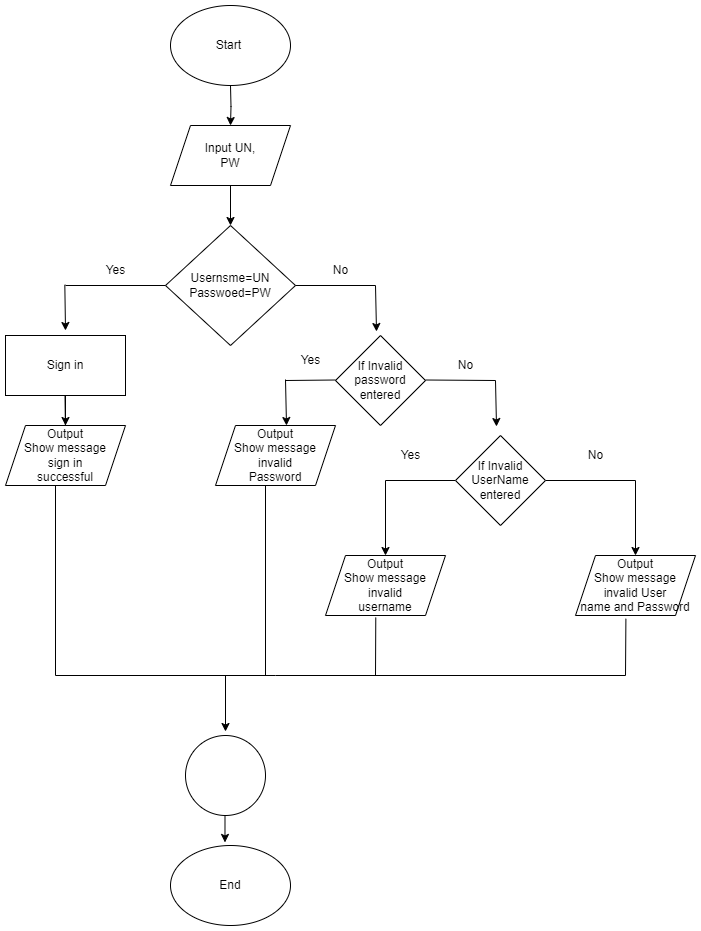

The diagram above was exported from draw.io. Its source (the exported page's mxGraphModel, read from the mxfile embedded in the PNG):
<mxGraphModel dx="1120" dy="478" grid="1" gridSize="10" guides="1" tooltips="1" connect="1" arrows="1" fold="1" page="1" pageScale="1" pageWidth="850" pageHeight="1100" math="0" shadow="0">
  <root>
    <mxCell id="0" />
    <mxCell id="1" parent="0" />
    <mxCell id="pqukzj5pBPfwg1x4PbZy-4" value="" style="edgeStyle=orthogonalEdgeStyle;rounded=0;orthogonalLoop=1;jettySize=auto;html=1;" parent="1" target="pqukzj5pBPfwg1x4PbZy-2" edge="1">
      <mxGeometry relative="1" as="geometry">
        <mxPoint x="330" y="90" as="sourcePoint" />
      </mxGeometry>
    </mxCell>
    <mxCell id="pqukzj5pBPfwg1x4PbZy-1" value="Start&amp;nbsp;" style="ellipse;whiteSpace=wrap;html=1;" parent="1" vertex="1">
      <mxGeometry x="270" y="10" width="120" height="80" as="geometry" />
    </mxCell>
    <mxCell id="pqukzj5pBPfwg1x4PbZy-6" value="" style="edgeStyle=orthogonalEdgeStyle;rounded=0;orthogonalLoop=1;jettySize=auto;html=1;" parent="1" source="pqukzj5pBPfwg1x4PbZy-2" target="pqukzj5pBPfwg1x4PbZy-5" edge="1">
      <mxGeometry relative="1" as="geometry" />
    </mxCell>
    <mxCell id="pqukzj5pBPfwg1x4PbZy-2" value="Input UN,&lt;br&gt;PW" style="shape=parallelogram;perimeter=parallelogramPerimeter;whiteSpace=wrap;html=1;fixedSize=1;" parent="1" vertex="1">
      <mxGeometry x="270" y="130" width="120" height="60" as="geometry" />
    </mxCell>
    <mxCell id="pqukzj5pBPfwg1x4PbZy-5" value="Usernsme=UN&lt;br&gt;Passwoed=PW" style="rhombus;whiteSpace=wrap;html=1;" parent="1" vertex="1">
      <mxGeometry x="265" y="230" width="130" height="120" as="geometry" />
    </mxCell>
    <mxCell id="pqukzj5pBPfwg1x4PbZy-25" value="" style="edgeStyle=orthogonalEdgeStyle;rounded=0;orthogonalLoop=1;jettySize=auto;html=1;" parent="1" source="pqukzj5pBPfwg1x4PbZy-8" target="pqukzj5pBPfwg1x4PbZy-23" edge="1">
      <mxGeometry relative="1" as="geometry" />
    </mxCell>
    <mxCell id="pqukzj5pBPfwg1x4PbZy-8" value="Sign in" style="rounded=0;whiteSpace=wrap;html=1;" parent="1" vertex="1">
      <mxGeometry x="105" y="340" width="120" height="60" as="geometry" />
    </mxCell>
    <mxCell id="pqukzj5pBPfwg1x4PbZy-13" value="" style="endArrow=none;html=1;rounded=0;entryX=0;entryY=0.5;entryDx=0;entryDy=0;" parent="1" target="pqukzj5pBPfwg1x4PbZy-5" edge="1">
      <mxGeometry width="50" height="50" relative="1" as="geometry">
        <mxPoint x="165" y="290" as="sourcePoint" />
        <mxPoint x="235" y="270" as="targetPoint" />
      </mxGeometry>
    </mxCell>
    <mxCell id="pqukzj5pBPfwg1x4PbZy-14" value="" style="endArrow=classic;html=1;rounded=0;entryX=0.5;entryY=0;entryDx=0;entryDy=0;" parent="1" edge="1">
      <mxGeometry width="50" height="50" relative="1" as="geometry">
        <mxPoint x="164.32" y="289.2" as="sourcePoint" />
        <mxPoint x="165" y="335" as="targetPoint" />
      </mxGeometry>
    </mxCell>
    <mxCell id="pqukzj5pBPfwg1x4PbZy-15" value="Yes" style="text;html=1;align=center;verticalAlign=middle;resizable=0;points=[];autosize=1;strokeColor=none;fillColor=none;" parent="1" vertex="1">
      <mxGeometry x="195" y="260" width="40" height="30" as="geometry" />
    </mxCell>
    <mxCell id="pqukzj5pBPfwg1x4PbZy-16" value="" style="endArrow=none;html=1;rounded=0;entryX=0;entryY=0.5;entryDx=0;entryDy=0;" parent="1" edge="1">
      <mxGeometry width="50" height="50" relative="1" as="geometry">
        <mxPoint x="395" y="290" as="sourcePoint" />
        <mxPoint x="475" y="290" as="targetPoint" />
      </mxGeometry>
    </mxCell>
    <mxCell id="pqukzj5pBPfwg1x4PbZy-17" value="" style="endArrow=classic;html=1;rounded=0;entryX=0.678;entryY=-0.07;entryDx=0;entryDy=0;entryPerimeter=0;" parent="1" edge="1">
      <mxGeometry width="50" height="50" relative="1" as="geometry">
        <mxPoint x="475" y="290" as="sourcePoint" />
        <mxPoint x="476" y="336" as="targetPoint" />
      </mxGeometry>
    </mxCell>
    <mxCell id="pqukzj5pBPfwg1x4PbZy-18" value="If Invalid password entered" style="rhombus;whiteSpace=wrap;html=1;" parent="1" vertex="1">
      <mxGeometry x="435" y="340" width="90" height="90" as="geometry" />
    </mxCell>
    <mxCell id="pqukzj5pBPfwg1x4PbZy-20" value="" style="endArrow=none;html=1;rounded=0;" parent="1" edge="1">
      <mxGeometry width="50" height="50" relative="1" as="geometry">
        <mxPoint x="525" y="384.5" as="sourcePoint" />
        <mxPoint x="595" y="385" as="targetPoint" />
      </mxGeometry>
    </mxCell>
    <mxCell id="pqukzj5pBPfwg1x4PbZy-21" value="" style="endArrow=none;html=1;rounded=0;" parent="1" edge="1">
      <mxGeometry width="50" height="50" relative="1" as="geometry">
        <mxPoint x="385" y="385" as="sourcePoint" />
        <mxPoint x="435" y="384.5" as="targetPoint" />
      </mxGeometry>
    </mxCell>
    <mxCell id="pqukzj5pBPfwg1x4PbZy-22" value="" style="endArrow=classic;html=1;rounded=0;" parent="1" edge="1">
      <mxGeometry width="50" height="50" relative="1" as="geometry">
        <mxPoint x="164.5" y="400" as="sourcePoint" />
        <mxPoint x="165" y="440" as="targetPoint" />
      </mxGeometry>
    </mxCell>
    <mxCell id="pqukzj5pBPfwg1x4PbZy-23" value="Output&lt;br&gt;Show message&lt;br&gt;sign in &lt;br&gt;successful" style="shape=parallelogram;perimeter=parallelogramPerimeter;whiteSpace=wrap;html=1;fixedSize=1;" parent="1" vertex="1">
      <mxGeometry x="105" y="430" width="120" height="60" as="geometry" />
    </mxCell>
    <mxCell id="pqukzj5pBPfwg1x4PbZy-24" value="Output&lt;br style=&quot;border-color: var(--border-color);&quot;&gt;Show message&lt;br style=&quot;border-color: var(--border-color);&quot;&gt;invalid&lt;br&gt;Password" style="shape=parallelogram;perimeter=parallelogramPerimeter;whiteSpace=wrap;html=1;fixedSize=1;" parent="1" vertex="1">
      <mxGeometry x="315" y="430" width="120" height="60" as="geometry" />
    </mxCell>
    <mxCell id="pqukzj5pBPfwg1x4PbZy-29" value="" style="endArrow=classic;html=1;rounded=0;entryX=0.678;entryY=-0.07;entryDx=0;entryDy=0;entryPerimeter=0;" parent="1" edge="1">
      <mxGeometry width="50" height="50" relative="1" as="geometry">
        <mxPoint x="385" y="384" as="sourcePoint" />
        <mxPoint x="386" y="430" as="targetPoint" />
      </mxGeometry>
    </mxCell>
    <mxCell id="pqukzj5pBPfwg1x4PbZy-30" value="Yes" style="text;html=1;align=center;verticalAlign=middle;resizable=0;points=[];autosize=1;strokeColor=none;fillColor=none;" parent="1" vertex="1">
      <mxGeometry x="490" y="445" width="40" height="30" as="geometry" />
    </mxCell>
    <mxCell id="pqukzj5pBPfwg1x4PbZy-31" value="No" style="text;html=1;align=center;verticalAlign=middle;resizable=0;points=[];autosize=1;strokeColor=none;fillColor=none;" parent="1" vertex="1">
      <mxGeometry x="545" y="355" width="40" height="30" as="geometry" />
    </mxCell>
    <mxCell id="pqukzj5pBPfwg1x4PbZy-32" value="" style="endArrow=classic;html=1;rounded=0;entryX=0.678;entryY=-0.07;entryDx=0;entryDy=0;entryPerimeter=0;" parent="1" edge="1">
      <mxGeometry width="50" height="50" relative="1" as="geometry">
        <mxPoint x="595" y="385" as="sourcePoint" />
        <mxPoint x="596" y="431" as="targetPoint" />
      </mxGeometry>
    </mxCell>
    <mxCell id="pqukzj5pBPfwg1x4PbZy-35" value="" style="edgeStyle=orthogonalEdgeStyle;rounded=0;orthogonalLoop=1;jettySize=auto;html=1;" parent="1" source="pqukzj5pBPfwg1x4PbZy-33" target="pqukzj5pBPfwg1x4PbZy-34" edge="1">
      <mxGeometry relative="1" as="geometry" />
    </mxCell>
    <mxCell id="pqukzj5pBPfwg1x4PbZy-37" value="" style="edgeStyle=orthogonalEdgeStyle;rounded=0;orthogonalLoop=1;jettySize=auto;html=1;" parent="1" source="pqukzj5pBPfwg1x4PbZy-33" target="pqukzj5pBPfwg1x4PbZy-36" edge="1">
      <mxGeometry relative="1" as="geometry" />
    </mxCell>
    <mxCell id="pqukzj5pBPfwg1x4PbZy-33" value="If Invalid UserName&lt;br&gt;entered" style="rhombus;whiteSpace=wrap;html=1;" parent="1" vertex="1">
      <mxGeometry x="555" y="440" width="90" height="90" as="geometry" />
    </mxCell>
    <mxCell id="pqukzj5pBPfwg1x4PbZy-34" value="&lt;div&gt;Output&lt;/div&gt;&lt;div&gt;Show message invalid&lt;/div&gt;&lt;div&gt;username&lt;/div&gt;" style="shape=parallelogram;perimeter=parallelogramPerimeter;whiteSpace=wrap;html=1;fixedSize=1;" parent="1" vertex="1">
      <mxGeometry x="425" y="560" width="120" height="60" as="geometry" />
    </mxCell>
    <mxCell id="pqukzj5pBPfwg1x4PbZy-36" value="&lt;div&gt;Output&lt;/div&gt;&lt;div&gt;Show message invalid User&lt;/div&gt;&lt;div&gt;name and Password&lt;/div&gt;" style="shape=parallelogram;perimeter=parallelogramPerimeter;whiteSpace=wrap;html=1;fixedSize=1;" parent="1" vertex="1">
      <mxGeometry x="675" y="560" width="120" height="60" as="geometry" />
    </mxCell>
    <mxCell id="pqukzj5pBPfwg1x4PbZy-38" value="" style="ellipse;whiteSpace=wrap;html=1;aspect=fixed;" parent="1" vertex="1">
      <mxGeometry x="285" y="740" width="80" height="80" as="geometry" />
    </mxCell>
    <mxCell id="pqukzj5pBPfwg1x4PbZy-43" value="" style="endArrow=none;html=1;rounded=0;" parent="1" edge="1">
      <mxGeometry width="50" height="50" relative="1" as="geometry">
        <mxPoint x="375" y="680" as="sourcePoint" />
        <mxPoint x="725" y="680" as="targetPoint" />
      </mxGeometry>
    </mxCell>
    <mxCell id="pqukzj5pBPfwg1x4PbZy-45" value="" style="endArrow=none;html=1;rounded=0;entryX=0.42;entryY=1.054;entryDx=0;entryDy=0;entryPerimeter=0;" parent="1" target="pqukzj5pBPfwg1x4PbZy-36" edge="1">
      <mxGeometry width="50" height="50" relative="1" as="geometry">
        <mxPoint x="725" y="680" as="sourcePoint" />
        <mxPoint x="775" y="630" as="targetPoint" />
      </mxGeometry>
    </mxCell>
    <mxCell id="pqukzj5pBPfwg1x4PbZy-46" value="" style="endArrow=none;html=1;rounded=0;entryX=0.419;entryY=1.034;entryDx=0;entryDy=0;entryPerimeter=0;" parent="1" target="pqukzj5pBPfwg1x4PbZy-34" edge="1">
      <mxGeometry width="50" height="50" relative="1" as="geometry">
        <mxPoint x="475" y="680" as="sourcePoint" />
        <mxPoint x="525" y="630" as="targetPoint" />
      </mxGeometry>
    </mxCell>
    <mxCell id="pqukzj5pBPfwg1x4PbZy-47" value="" style="endArrow=none;html=1;rounded=0;" parent="1" edge="1">
      <mxGeometry width="50" height="50" relative="1" as="geometry">
        <mxPoint x="155" y="680" as="sourcePoint" />
        <mxPoint x="155" y="490" as="targetPoint" />
      </mxGeometry>
    </mxCell>
    <mxCell id="pqukzj5pBPfwg1x4PbZy-48" value="" style="endArrow=none;html=1;rounded=0;" parent="1" edge="1">
      <mxGeometry width="50" height="50" relative="1" as="geometry">
        <mxPoint x="155" y="680" as="sourcePoint" />
        <mxPoint x="375" y="680" as="targetPoint" />
      </mxGeometry>
    </mxCell>
    <mxCell id="pqukzj5pBPfwg1x4PbZy-49" value="" style="endArrow=none;html=1;rounded=0;" parent="1" edge="1">
      <mxGeometry width="50" height="50" relative="1" as="geometry">
        <mxPoint x="365" y="680" as="sourcePoint" />
        <mxPoint x="365" y="490" as="targetPoint" />
      </mxGeometry>
    </mxCell>
    <mxCell id="pqukzj5pBPfwg1x4PbZy-50" value="" style="endArrow=classic;html=1;rounded=0;" parent="1" edge="1">
      <mxGeometry width="50" height="50" relative="1" as="geometry">
        <mxPoint x="325" y="680" as="sourcePoint" />
        <mxPoint x="325" y="736" as="targetPoint" />
      </mxGeometry>
    </mxCell>
    <mxCell id="pqukzj5pBPfwg1x4PbZy-52" value="End" style="ellipse;whiteSpace=wrap;html=1;" parent="1" vertex="1">
      <mxGeometry x="270" y="850" width="120" height="80" as="geometry" />
    </mxCell>
    <mxCell id="pqukzj5pBPfwg1x4PbZy-53" value="" style="endArrow=classic;html=1;rounded=0;entryX=0.454;entryY=-0.038;entryDx=0;entryDy=0;entryPerimeter=0;" parent="1" target="pqukzj5pBPfwg1x4PbZy-52" edge="1">
      <mxGeometry width="50" height="50" relative="1" as="geometry">
        <mxPoint x="324.5" y="820" as="sourcePoint" />
        <mxPoint x="325" y="840" as="targetPoint" />
      </mxGeometry>
    </mxCell>
    <mxCell id="pqukzj5pBPfwg1x4PbZy-54" value="No" style="text;html=1;align=center;verticalAlign=middle;resizable=0;points=[];autosize=1;strokeColor=none;fillColor=none;" parent="1" vertex="1">
      <mxGeometry x="675" y="445" width="40" height="30" as="geometry" />
    </mxCell>
    <mxCell id="pqukzj5pBPfwg1x4PbZy-55" value="Yes" style="text;html=1;align=center;verticalAlign=middle;resizable=0;points=[];autosize=1;strokeColor=none;fillColor=none;" parent="1" vertex="1">
      <mxGeometry x="390" y="350" width="40" height="30" as="geometry" />
    </mxCell>
    <mxCell id="pqukzj5pBPfwg1x4PbZy-56" value="No" style="text;html=1;align=center;verticalAlign=middle;resizable=0;points=[];autosize=1;strokeColor=none;fillColor=none;" parent="1" vertex="1">
      <mxGeometry x="420" y="260" width="40" height="30" as="geometry" />
    </mxCell>
  </root>
</mxGraphModel>